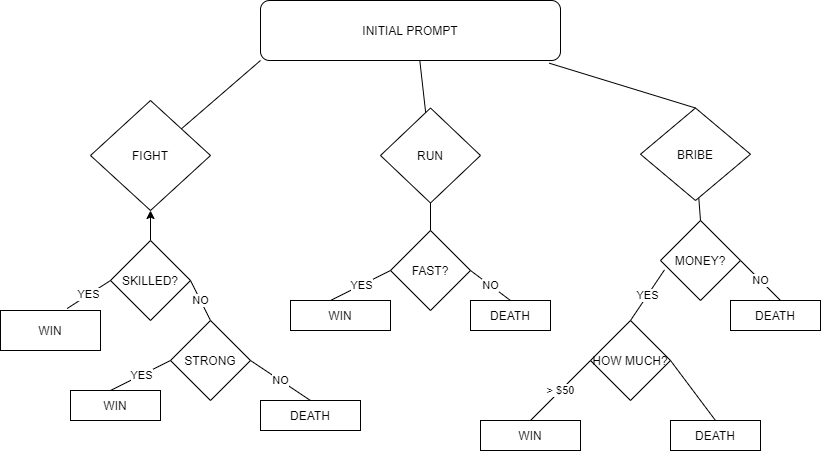

The diagram above was exported from draw.io. Its source (the exported page's mxGraphModel, read from the mxfile embedded in the PNG):
<mxGraphModel dx="1770" dy="559" grid="1" gridSize="10" guides="1" tooltips="1" connect="1" arrows="1" fold="1" page="1" pageScale="1" pageWidth="850" pageHeight="1100" math="0" shadow="0">
  <root>
    <mxCell id="0" />
    <mxCell id="1" parent="0" />
    <mxCell id="Pr2j4yMx84ePBD2V0cRe-1" value="INITIAL PROMPT" style="rounded=1;whiteSpace=wrap;html=1;" vertex="1" parent="1">
      <mxGeometry x="230" y="10" width="300" height="60" as="geometry" />
    </mxCell>
    <mxCell id="Pr2j4yMx84ePBD2V0cRe-2" value="FIGHT" style="rhombus;whiteSpace=wrap;html=1;" vertex="1" parent="1">
      <mxGeometry x="60" y="110" width="120" height="110" as="geometry" />
    </mxCell>
    <mxCell id="Pr2j4yMx84ePBD2V0cRe-3" value="RUN" style="rhombus;whiteSpace=wrap;html=1;" vertex="1" parent="1">
      <mxGeometry x="350" y="117.5" width="100" height="95" as="geometry" />
    </mxCell>
    <mxCell id="Pr2j4yMx84ePBD2V0cRe-4" value="BRIBE" style="rhombus;whiteSpace=wrap;html=1;" vertex="1" parent="1">
      <mxGeometry x="610" y="117.5" width="110" height="92.5" as="geometry" />
    </mxCell>
    <mxCell id="Pr2j4yMx84ePBD2V0cRe-5" value="" style="endArrow=none;html=1;" edge="1" parent="1" source="Pr2j4yMx84ePBD2V0cRe-2">
      <mxGeometry width="50" height="50" relative="1" as="geometry">
        <mxPoint x="180" y="120" as="sourcePoint" />
        <mxPoint x="230" y="70" as="targetPoint" />
      </mxGeometry>
    </mxCell>
    <mxCell id="Pr2j4yMx84ePBD2V0cRe-6" value="" style="endArrow=none;html=1;entryX=0.531;entryY=1;entryDx=0;entryDy=0;entryPerimeter=0;" edge="1" parent="1" source="Pr2j4yMx84ePBD2V0cRe-3" target="Pr2j4yMx84ePBD2V0cRe-1">
      <mxGeometry width="50" height="50" relative="1" as="geometry">
        <mxPoint x="320" y="110" as="sourcePoint" />
        <mxPoint x="370" y="60" as="targetPoint" />
      </mxGeometry>
    </mxCell>
    <mxCell id="Pr2j4yMx84ePBD2V0cRe-7" value="" style="endArrow=none;html=1;exitX=0.962;exitY=1.044;exitDx=0;exitDy=0;exitPerimeter=0;entryX=0.5;entryY=0;entryDx=0;entryDy=0;" edge="1" parent="1" source="Pr2j4yMx84ePBD2V0cRe-1" target="Pr2j4yMx84ePBD2V0cRe-4">
      <mxGeometry width="50" height="50" relative="1" as="geometry">
        <mxPoint x="530" y="130" as="sourcePoint" />
        <mxPoint x="580" y="80" as="targetPoint" />
      </mxGeometry>
    </mxCell>
    <mxCell id="Pr2j4yMx84ePBD2V0cRe-8" value="" style="endArrow=none;html=1;" edge="1" parent="1" target="Pr2j4yMx84ePBD2V0cRe-9">
      <mxGeometry width="50" height="50" relative="1" as="geometry">
        <mxPoint x="120" y="250" as="sourcePoint" />
        <mxPoint x="120" y="220" as="targetPoint" />
      </mxGeometry>
    </mxCell>
    <mxCell id="Pr2j4yMx84ePBD2V0cRe-10" style="edgeStyle=orthogonalEdgeStyle;rounded=0;orthogonalLoop=1;jettySize=auto;html=1;" edge="1" parent="1" source="Pr2j4yMx84ePBD2V0cRe-9" target="Pr2j4yMx84ePBD2V0cRe-2">
      <mxGeometry relative="1" as="geometry" />
    </mxCell>
    <mxCell id="Pr2j4yMx84ePBD2V0cRe-9" value="SKILLED?" style="rhombus;whiteSpace=wrap;html=1;" vertex="1" parent="1">
      <mxGeometry x="80" y="250" width="80" height="80" as="geometry" />
    </mxCell>
    <mxCell id="Pr2j4yMx84ePBD2V0cRe-11" value="WIN" style="rounded=0;whiteSpace=wrap;html=1;" vertex="1" parent="1">
      <mxGeometry x="-30" y="320" width="100" height="40" as="geometry" />
    </mxCell>
    <mxCell id="Pr2j4yMx84ePBD2V0cRe-13" value="STRONG" style="rhombus;whiteSpace=wrap;html=1;" vertex="1" parent="1">
      <mxGeometry x="140" y="330" width="80" height="80" as="geometry" />
    </mxCell>
    <mxCell id="Pr2j4yMx84ePBD2V0cRe-15" value="YES" style="endArrow=none;html=1;exitX=0.667;exitY=-0.05;exitDx=0;exitDy=0;exitPerimeter=0;" edge="1" parent="1" source="Pr2j4yMx84ePBD2V0cRe-11">
      <mxGeometry width="50" height="50" relative="1" as="geometry">
        <mxPoint x="30" y="340" as="sourcePoint" />
        <mxPoint x="80" y="290" as="targetPoint" />
      </mxGeometry>
    </mxCell>
    <mxCell id="Pr2j4yMx84ePBD2V0cRe-17" value="NO" style="endArrow=none;html=1;entryX=1;entryY=0.5;entryDx=0;entryDy=0;" edge="1" parent="1" target="Pr2j4yMx84ePBD2V0cRe-9">
      <mxGeometry width="50" height="50" relative="1" as="geometry">
        <mxPoint x="180" y="330" as="sourcePoint" />
        <mxPoint x="230" y="280" as="targetPoint" />
      </mxGeometry>
    </mxCell>
    <mxCell id="Pr2j4yMx84ePBD2V0cRe-18" value="WIN" style="rounded=0;whiteSpace=wrap;html=1;" vertex="1" parent="1">
      <mxGeometry x="40" y="400" width="90" height="30" as="geometry" />
    </mxCell>
    <mxCell id="Pr2j4yMx84ePBD2V0cRe-19" value="DEATH" style="rounded=0;whiteSpace=wrap;html=1;" vertex="1" parent="1">
      <mxGeometry x="230" y="410" width="100" height="30" as="geometry" />
    </mxCell>
    <mxCell id="Pr2j4yMx84ePBD2V0cRe-20" value="YES" style="endArrow=none;html=1;entryX=0;entryY=0.5;entryDx=0;entryDy=0;" edge="1" parent="1" target="Pr2j4yMx84ePBD2V0cRe-13">
      <mxGeometry width="50" height="50" relative="1" as="geometry">
        <mxPoint x="80" y="400" as="sourcePoint" />
        <mxPoint x="130" y="350" as="targetPoint" />
      </mxGeometry>
    </mxCell>
    <mxCell id="Pr2j4yMx84ePBD2V0cRe-21" value="NO" style="endArrow=none;html=1;entryX=1;entryY=0.5;entryDx=0;entryDy=0;" edge="1" parent="1" target="Pr2j4yMx84ePBD2V0cRe-13">
      <mxGeometry width="50" height="50" relative="1" as="geometry">
        <mxPoint x="280" y="410" as="sourcePoint" />
        <mxPoint x="330" y="360" as="targetPoint" />
      </mxGeometry>
    </mxCell>
    <mxCell id="Pr2j4yMx84ePBD2V0cRe-22" value="FAST?" style="rhombus;whiteSpace=wrap;html=1;" vertex="1" parent="1">
      <mxGeometry x="360" y="240" width="80" height="80" as="geometry" />
    </mxCell>
    <mxCell id="Pr2j4yMx84ePBD2V0cRe-23" value="" style="endArrow=none;html=1;exitX=0.5;exitY=0;exitDx=0;exitDy=0;" edge="1" parent="1" source="Pr2j4yMx84ePBD2V0cRe-22" target="Pr2j4yMx84ePBD2V0cRe-3">
      <mxGeometry width="50" height="50" relative="1" as="geometry">
        <mxPoint x="390" y="250" as="sourcePoint" />
        <mxPoint x="440" y="200" as="targetPoint" />
      </mxGeometry>
    </mxCell>
    <mxCell id="Pr2j4yMx84ePBD2V0cRe-24" value="WIN" style="rounded=0;whiteSpace=wrap;html=1;" vertex="1" parent="1">
      <mxGeometry x="260" y="310" width="100" height="30" as="geometry" />
    </mxCell>
    <mxCell id="Pr2j4yMx84ePBD2V0cRe-25" value="YES" style="endArrow=none;html=1;entryX=0;entryY=0.5;entryDx=0;entryDy=0;" edge="1" parent="1" target="Pr2j4yMx84ePBD2V0cRe-22">
      <mxGeometry width="50" height="50" relative="1" as="geometry">
        <mxPoint x="300" y="310" as="sourcePoint" />
        <mxPoint x="350" y="260" as="targetPoint" />
      </mxGeometry>
    </mxCell>
    <mxCell id="Pr2j4yMx84ePBD2V0cRe-26" value="DEATH" style="rounded=0;whiteSpace=wrap;html=1;" vertex="1" parent="1">
      <mxGeometry x="440" y="310" width="80" height="30" as="geometry" />
    </mxCell>
    <mxCell id="Pr2j4yMx84ePBD2V0cRe-27" value="NO" style="endArrow=none;html=1;entryX=1;entryY=0.5;entryDx=0;entryDy=0;" edge="1" parent="1" target="Pr2j4yMx84ePBD2V0cRe-22">
      <mxGeometry width="50" height="50" relative="1" as="geometry">
        <mxPoint x="480" y="310" as="sourcePoint" />
        <mxPoint x="530" y="260" as="targetPoint" />
      </mxGeometry>
    </mxCell>
    <mxCell id="Pr2j4yMx84ePBD2V0cRe-28" value="MONEY?" style="rhombus;whiteSpace=wrap;html=1;" vertex="1" parent="1">
      <mxGeometry x="630" y="230" width="80" height="80" as="geometry" />
    </mxCell>
    <mxCell id="Pr2j4yMx84ePBD2V0cRe-29" value="" style="endArrow=none;html=1;" edge="1" parent="1" target="Pr2j4yMx84ePBD2V0cRe-4">
      <mxGeometry width="50" height="50" relative="1" as="geometry">
        <mxPoint x="670" y="230" as="sourcePoint" />
        <mxPoint x="720" y="180" as="targetPoint" />
      </mxGeometry>
    </mxCell>
    <mxCell id="Pr2j4yMx84ePBD2V0cRe-30" value="HOW MUCH?" style="rhombus;whiteSpace=wrap;html=1;" vertex="1" parent="1">
      <mxGeometry x="560" y="330" width="80" height="80" as="geometry" />
    </mxCell>
    <mxCell id="Pr2j4yMx84ePBD2V0cRe-31" value="YES" style="endArrow=none;html=1;exitX=0.5;exitY=0;exitDx=0;exitDy=0;entryX=0.05;entryY=0.617;entryDx=0;entryDy=0;entryPerimeter=0;" edge="1" parent="1" source="Pr2j4yMx84ePBD2V0cRe-30" target="Pr2j4yMx84ePBD2V0cRe-28">
      <mxGeometry width="50" height="50" relative="1" as="geometry">
        <mxPoint x="580" y="320" as="sourcePoint" />
        <mxPoint x="660" y="285" as="targetPoint" />
      </mxGeometry>
    </mxCell>
    <mxCell id="Pr2j4yMx84ePBD2V0cRe-33" value="DEATH" style="rounded=0;whiteSpace=wrap;html=1;" vertex="1" parent="1">
      <mxGeometry x="700" y="310" width="90" height="30" as="geometry" />
    </mxCell>
    <mxCell id="Pr2j4yMx84ePBD2V0cRe-34" value="NO" style="endArrow=none;html=1;entryX=1;entryY=0.5;entryDx=0;entryDy=0;" edge="1" parent="1" target="Pr2j4yMx84ePBD2V0cRe-28">
      <mxGeometry width="50" height="50" relative="1" as="geometry">
        <mxPoint x="750" y="310" as="sourcePoint" />
        <mxPoint x="800" y="260" as="targetPoint" />
      </mxGeometry>
    </mxCell>
    <mxCell id="Pr2j4yMx84ePBD2V0cRe-35" value="WIN" style="rounded=0;whiteSpace=wrap;html=1;" vertex="1" parent="1">
      <mxGeometry x="450" y="430" width="100" height="30" as="geometry" />
    </mxCell>
    <mxCell id="Pr2j4yMx84ePBD2V0cRe-36" value="&amp;gt; $50" style="endArrow=none;html=1;entryX=0;entryY=0.5;entryDx=0;entryDy=0;" edge="1" parent="1" target="Pr2j4yMx84ePBD2V0cRe-30">
      <mxGeometry width="50" height="50" relative="1" as="geometry">
        <mxPoint x="500" y="430" as="sourcePoint" />
        <mxPoint x="550" y="380" as="targetPoint" />
      </mxGeometry>
    </mxCell>
    <mxCell id="Pr2j4yMx84ePBD2V0cRe-37" value="" style="endArrow=none;html=1;entryX=1;entryY=0.5;entryDx=0;entryDy=0;exitX=0.5;exitY=0;exitDx=0;exitDy=0;" edge="1" parent="1" source="Pr2j4yMx84ePBD2V0cRe-38" target="Pr2j4yMx84ePBD2V0cRe-30">
      <mxGeometry width="50" height="50" relative="1" as="geometry">
        <mxPoint x="680" y="420" as="sourcePoint" />
        <mxPoint x="720" y="380" as="targetPoint" />
      </mxGeometry>
    </mxCell>
    <mxCell id="Pr2j4yMx84ePBD2V0cRe-38" value="DEATH" style="rounded=0;whiteSpace=wrap;html=1;" vertex="1" parent="1">
      <mxGeometry x="640" y="430" width="90" height="30" as="geometry" />
    </mxCell>
  </root>
</mxGraphModel>